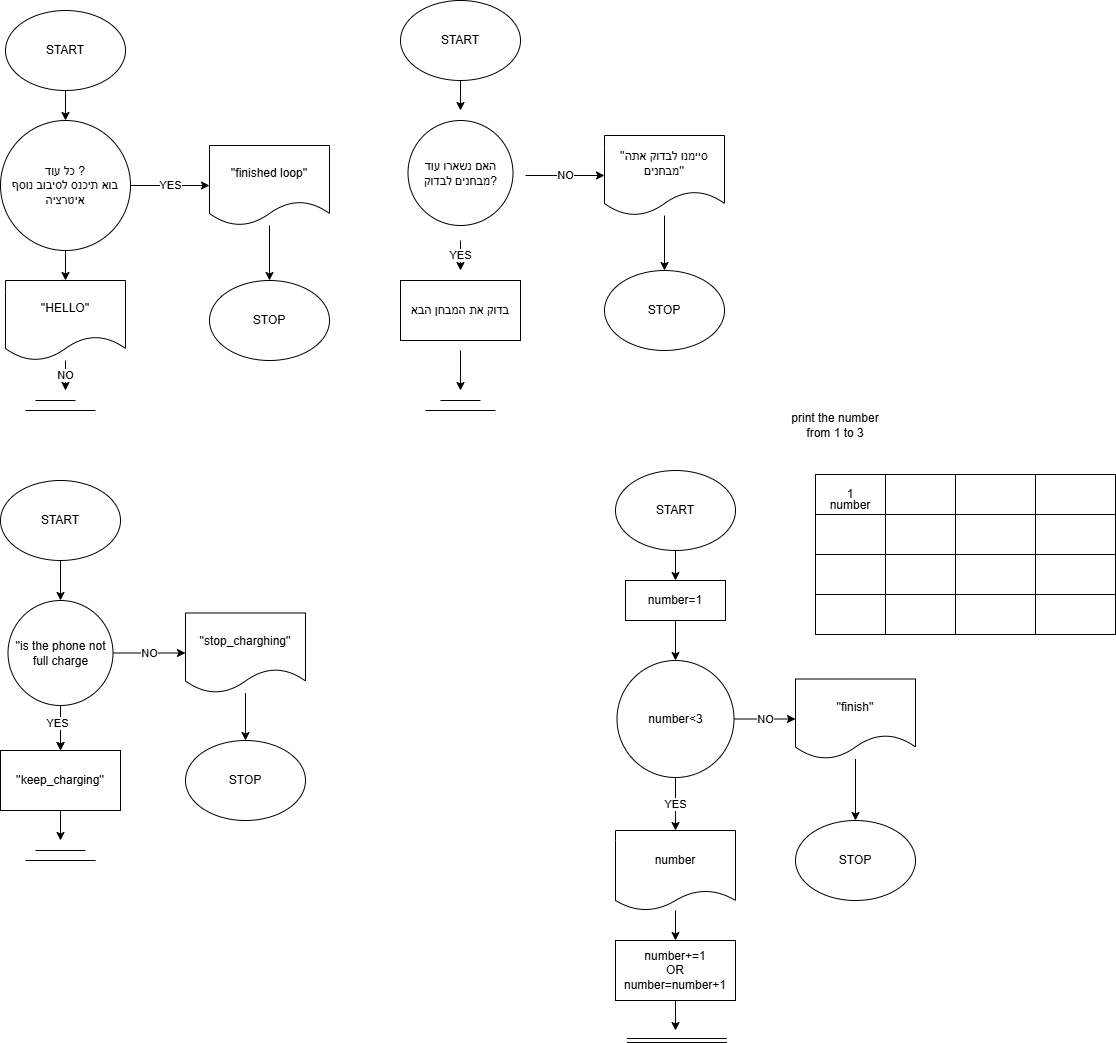

The diagram above was exported from draw.io. Its source (the exported page's mxGraphModel, read from the mxfile embedded in the PNG):
<mxGraphModel dx="1033" dy="562" grid="1" gridSize="10" guides="1" tooltips="1" connect="1" arrows="1" fold="1" page="1" pageScale="1" pageWidth="827" pageHeight="1169" math="0" shadow="0">
  <root>
    <mxCell id="0" />
    <mxCell id="1" parent="0" />
    <mxCell id="k0dueOkWAl11xoqb1AJZ-1" parent="1" style="ellipse;whiteSpace=wrap;html=1;" value="STOP" vertex="1">
      <mxGeometry height="80" width="120" x="354" y="310" as="geometry" />
    </mxCell>
    <mxCell id="k0dueOkWAl11xoqb1AJZ-8" edge="1" parent="1" source="k0dueOkWAl11xoqb1AJZ-2" style="edgeStyle=orthogonalEdgeStyle;rounded=0;orthogonalLoop=1;jettySize=auto;html=1;" target="k0dueOkWAl11xoqb1AJZ-7" value="">
      <mxGeometry relative="1" as="geometry" />
    </mxCell>
    <mxCell id="k0dueOkWAl11xoqb1AJZ-2" parent="1" style="ellipse;whiteSpace=wrap;html=1;" value="START" vertex="1">
      <mxGeometry height="80" width="120" x="150" y="40" as="geometry" />
    </mxCell>
    <mxCell id="k0dueOkWAl11xoqb1AJZ-10" edge="1" parent="1" source="k0dueOkWAl11xoqb1AJZ-7" style="edgeStyle=orthogonalEdgeStyle;rounded=0;orthogonalLoop=1;jettySize=auto;html=1;" target="k0dueOkWAl11xoqb1AJZ-9" value="">
      <mxGeometry relative="1" as="geometry" />
    </mxCell>
    <mxCell id="k0dueOkWAl11xoqb1AJZ-16" edge="1" parent="1" source="k0dueOkWAl11xoqb1AJZ-7" style="edgeStyle=orthogonalEdgeStyle;rounded=0;orthogonalLoop=1;jettySize=auto;html=1;" target="k0dueOkWAl11xoqb1AJZ-15" value="YES">
      <mxGeometry relative="1" as="geometry" />
    </mxCell>
    <mxCell id="k0dueOkWAl11xoqb1AJZ-7" parent="1" style="ellipse;whiteSpace=wrap;html=1;aspect=fixed;" value="כל עוד ?&lt;div&gt;בוא תיכנס לסיבוב נוסף&lt;/div&gt;&lt;div&gt;איטרציה&lt;/div&gt;" vertex="1">
      <mxGeometry height="130" width="130" x="145" y="150" as="geometry" />
    </mxCell>
    <mxCell id="k0dueOkWAl11xoqb1AJZ-14" edge="1" parent="1" source="k0dueOkWAl11xoqb1AJZ-9" style="edgeStyle=orthogonalEdgeStyle;rounded=0;orthogonalLoop=1;jettySize=auto;html=1;" value="NO">
      <mxGeometry relative="1" as="geometry">
        <mxPoint x="210" y="420" as="targetPoint" />
      </mxGeometry>
    </mxCell>
    <mxCell id="k0dueOkWAl11xoqb1AJZ-9" parent="1" style="shape=document;whiteSpace=wrap;html=1;boundedLbl=1;" value="''HELLO''" vertex="1">
      <mxGeometry height="80" width="120" x="150" y="310" as="geometry" />
    </mxCell>
    <mxCell id="k0dueOkWAl11xoqb1AJZ-11" edge="1" parent="1" style="endArrow=none;html=1;rounded=0;" value="">
      <mxGeometry height="50" relative="1" width="50" as="geometry">
        <mxPoint x="170" y="440" as="sourcePoint" />
        <mxPoint x="240" y="440" as="targetPoint" />
      </mxGeometry>
    </mxCell>
    <mxCell id="k0dueOkWAl11xoqb1AJZ-13" edge="1" parent="1" style="endArrow=none;html=1;rounded=0;" value="">
      <mxGeometry height="50" relative="1" width="50" as="geometry">
        <mxPoint x="180" y="430" as="sourcePoint" />
        <mxPoint x="220" y="430" as="targetPoint" />
      </mxGeometry>
    </mxCell>
    <mxCell id="k0dueOkWAl11xoqb1AJZ-17" edge="1" parent="1" source="k0dueOkWAl11xoqb1AJZ-15" style="edgeStyle=orthogonalEdgeStyle;rounded=0;orthogonalLoop=1;jettySize=auto;html=1;" target="k0dueOkWAl11xoqb1AJZ-1" value="">
      <mxGeometry relative="1" as="geometry" />
    </mxCell>
    <mxCell id="k0dueOkWAl11xoqb1AJZ-15" parent="1" style="shape=document;whiteSpace=wrap;html=1;boundedLbl=1;" value="''finished loop''" vertex="1">
      <mxGeometry height="80" width="120" x="354" y="175" as="geometry" />
    </mxCell>
    <mxCell id="k0dueOkWAl11xoqb1AJZ-18" parent="1" style="ellipse;whiteSpace=wrap;html=1;" value="STOP" vertex="1">
      <mxGeometry height="80" width="120" x="749" y="300" as="geometry" />
    </mxCell>
    <mxCell id="k0dueOkWAl11xoqb1AJZ-19" edge="1" parent="1" source="k0dueOkWAl11xoqb1AJZ-20" style="edgeStyle=orthogonalEdgeStyle;rounded=0;orthogonalLoop=1;jettySize=auto;html=1;" value="">
      <mxGeometry relative="1" as="geometry">
        <mxPoint x="605" y="140" as="targetPoint" />
      </mxGeometry>
    </mxCell>
    <mxCell id="k0dueOkWAl11xoqb1AJZ-20" parent="1" style="ellipse;whiteSpace=wrap;html=1;" value="START" vertex="1">
      <mxGeometry height="80" width="120" x="545" y="30" as="geometry" />
    </mxCell>
    <mxCell id="k0dueOkWAl11xoqb1AJZ-21" edge="1" parent="1" style="edgeStyle=orthogonalEdgeStyle;rounded=0;orthogonalLoop=1;jettySize=auto;html=1;" value="YES">
      <mxGeometry relative="1" as="geometry">
        <mxPoint x="605" y="270" as="sourcePoint" />
        <mxPoint x="605" y="300" as="targetPoint" />
      </mxGeometry>
    </mxCell>
    <mxCell id="k0dueOkWAl11xoqb1AJZ-22" edge="1" parent="1" style="edgeStyle=orthogonalEdgeStyle;rounded=0;orthogonalLoop=1;jettySize=auto;html=1;" target="k0dueOkWAl11xoqb1AJZ-29" value="NO">
      <mxGeometry relative="1" as="geometry">
        <mxPoint x="670" y="205" as="sourcePoint" />
      </mxGeometry>
    </mxCell>
    <mxCell id="k0dueOkWAl11xoqb1AJZ-31" edge="1" parent="1" style="edgeStyle=orthogonalEdgeStyle;rounded=0;orthogonalLoop=1;jettySize=auto;html=1;">
      <mxGeometry relative="1" as="geometry">
        <mxPoint x="605" y="380" as="sourcePoint" />
        <mxPoint x="605" y="420" as="targetPoint" />
      </mxGeometry>
    </mxCell>
    <mxCell id="k0dueOkWAl11xoqb1AJZ-26" edge="1" parent="1" style="endArrow=none;html=1;rounded=0;" value="">
      <mxGeometry height="50" relative="1" width="50" as="geometry">
        <mxPoint x="570" y="440" as="sourcePoint" />
        <mxPoint x="640" y="440" as="targetPoint" />
      </mxGeometry>
    </mxCell>
    <mxCell id="k0dueOkWAl11xoqb1AJZ-27" edge="1" parent="1" style="endArrow=none;html=1;rounded=0;" value="">
      <mxGeometry height="50" relative="1" width="50" as="geometry">
        <mxPoint x="585" y="430" as="sourcePoint" />
        <mxPoint x="625" y="430" as="targetPoint" />
      </mxGeometry>
    </mxCell>
    <mxCell id="k0dueOkWAl11xoqb1AJZ-28" edge="1" parent="1" source="k0dueOkWAl11xoqb1AJZ-29" style="edgeStyle=orthogonalEdgeStyle;rounded=0;orthogonalLoop=1;jettySize=auto;html=1;" target="k0dueOkWAl11xoqb1AJZ-18" value="">
      <mxGeometry relative="1" as="geometry" />
    </mxCell>
    <mxCell id="k0dueOkWAl11xoqb1AJZ-29" parent="1" style="shape=document;whiteSpace=wrap;html=1;boundedLbl=1;" value="''סיימנו לבדוק אתה מבחנים''" vertex="1">
      <mxGeometry height="80" width="120" x="749" y="165" as="geometry" />
    </mxCell>
    <mxCell id="k0dueOkWAl11xoqb1AJZ-32" parent="1" style="rounded=0;whiteSpace=wrap;html=1;" value="בדוק את המבחן הבא" vertex="1">
      <mxGeometry height="60" width="120" x="545" y="310" as="geometry" />
    </mxCell>
    <mxCell id="k0dueOkWAl11xoqb1AJZ-33" parent="1" style="ellipse;whiteSpace=wrap;html=1;aspect=fixed;" value="האם נשארו עוד מבחנים לבדוק?" vertex="1">
      <mxGeometry height="105" width="105" x="552.5" y="150" as="geometry" />
    </mxCell>
    <mxCell id="k0dueOkWAl11xoqb1AJZ-36" edge="1" parent="1" source="k0dueOkWAl11xoqb1AJZ-34" style="edgeStyle=orthogonalEdgeStyle;rounded=0;orthogonalLoop=1;jettySize=auto;html=1;" target="k0dueOkWAl11xoqb1AJZ-35" value="">
      <mxGeometry relative="1" as="geometry" />
    </mxCell>
    <mxCell id="k0dueOkWAl11xoqb1AJZ-34" parent="1" style="ellipse;whiteSpace=wrap;html=1;" value="START" vertex="1">
      <mxGeometry height="80" width="120" x="145" y="510" as="geometry" />
    </mxCell>
    <mxCell id="k0dueOkWAl11xoqb1AJZ-38" edge="1" parent="1" source="k0dueOkWAl11xoqb1AJZ-35" style="edgeStyle=orthogonalEdgeStyle;rounded=0;orthogonalLoop=1;jettySize=auto;html=1;" target="k0dueOkWAl11xoqb1AJZ-37" value="">
      <mxGeometry relative="1" as="geometry" />
    </mxCell>
    <mxCell id="k0dueOkWAl11xoqb1AJZ-40" edge="1" parent="1" source="k0dueOkWAl11xoqb1AJZ-35" style="edgeStyle=orthogonalEdgeStyle;rounded=0;orthogonalLoop=1;jettySize=auto;html=1;" target="k0dueOkWAl11xoqb1AJZ-39" value="NO">
      <mxGeometry relative="1" as="geometry" />
    </mxCell>
    <mxCell id="k0dueOkWAl11xoqb1AJZ-46" edge="1" parent="1" source="k0dueOkWAl11xoqb1AJZ-35" style="edgeStyle=orthogonalEdgeStyle;rounded=0;orthogonalLoop=1;jettySize=auto;html=1;" target="k0dueOkWAl11xoqb1AJZ-37" value="">
      <mxGeometry relative="1" as="geometry" />
    </mxCell>
    <mxCell id="k0dueOkWAl11xoqb1AJZ-47" connectable="0" parent="k0dueOkWAl11xoqb1AJZ-46" style="edgeLabel;html=1;align=center;verticalAlign=middle;resizable=0;points=[];" value="YES" vertex="1">
      <mxGeometry relative="1" x="-0.2533" y="-4" as="geometry">
        <mxPoint as="offset" />
      </mxGeometry>
    </mxCell>
    <mxCell id="k0dueOkWAl11xoqb1AJZ-35" parent="1" style="ellipse;whiteSpace=wrap;html=1;aspect=fixed;" value="''is the phone not full charge" vertex="1">
      <mxGeometry height="105" width="105" x="152.5" y="630" as="geometry" />
    </mxCell>
    <mxCell id="k0dueOkWAl11xoqb1AJZ-43" edge="1" parent="1" source="k0dueOkWAl11xoqb1AJZ-37" style="edgeStyle=orthogonalEdgeStyle;rounded=0;orthogonalLoop=1;jettySize=auto;html=1;">
      <mxGeometry relative="1" as="geometry">
        <mxPoint x="205" y="870" as="targetPoint" />
      </mxGeometry>
    </mxCell>
    <mxCell id="k0dueOkWAl11xoqb1AJZ-37" parent="1" style="rounded=0;whiteSpace=wrap;html=1;" value="''keep_charging''" vertex="1">
      <mxGeometry height="60" width="120" x="145" y="780" as="geometry" />
    </mxCell>
    <mxCell id="k0dueOkWAl11xoqb1AJZ-45" edge="1" parent="1" source="k0dueOkWAl11xoqb1AJZ-39" style="edgeStyle=orthogonalEdgeStyle;rounded=0;orthogonalLoop=1;jettySize=auto;html=1;" target="k0dueOkWAl11xoqb1AJZ-44" value="">
      <mxGeometry relative="1" as="geometry" />
    </mxCell>
    <mxCell id="k0dueOkWAl11xoqb1AJZ-39" parent="1" style="shape=document;whiteSpace=wrap;html=1;boundedLbl=1;" value="''stop_charghing''" vertex="1">
      <mxGeometry height="80" width="120" x="330" y="642.5" as="geometry" />
    </mxCell>
    <mxCell id="k0dueOkWAl11xoqb1AJZ-41" edge="1" parent="1" style="endArrow=none;html=1;rounded=0;" value="">
      <mxGeometry height="50" relative="1" width="50" as="geometry">
        <mxPoint x="170" y="890" as="sourcePoint" />
        <mxPoint x="240" y="890" as="targetPoint" />
      </mxGeometry>
    </mxCell>
    <mxCell id="k0dueOkWAl11xoqb1AJZ-42" edge="1" parent="1" style="endArrow=none;html=1;rounded=0;" value="">
      <mxGeometry height="50" relative="1" width="50" as="geometry">
        <mxPoint x="180" y="880" as="sourcePoint" />
        <mxPoint x="230" y="880" as="targetPoint" />
      </mxGeometry>
    </mxCell>
    <mxCell id="k0dueOkWAl11xoqb1AJZ-44" parent="1" style="ellipse;whiteSpace=wrap;html=1;" value="STOP" vertex="1">
      <mxGeometry height="80" width="120" x="330" y="770" as="geometry" />
    </mxCell>
    <mxCell id="k0dueOkWAl11xoqb1AJZ-78" edge="1" parent="1" source="k0dueOkWAl11xoqb1AJZ-50" style="edgeStyle=orthogonalEdgeStyle;rounded=0;orthogonalLoop=1;jettySize=auto;html=1;" target="k0dueOkWAl11xoqb1AJZ-77" value="">
      <mxGeometry relative="1" as="geometry" />
    </mxCell>
    <mxCell id="k0dueOkWAl11xoqb1AJZ-50" parent="1" style="ellipse;whiteSpace=wrap;html=1;" value="START" vertex="1">
      <mxGeometry height="80" width="120" x="760" y="500" as="geometry" />
    </mxCell>
    <mxCell id="k0dueOkWAl11xoqb1AJZ-55" parent="1" style="rounded=0;whiteSpace=wrap;html=1;" value="" vertex="1">
      <mxGeometry height="46" width="70" x="1030" y="504" as="geometry" />
    </mxCell>
    <mxCell id="k0dueOkWAl11xoqb1AJZ-56" parent="1" style="rounded=0;whiteSpace=wrap;html=1;" value="" vertex="1">
      <mxGeometry height="40" width="80" x="1180" y="504" as="geometry" />
    </mxCell>
    <mxCell id="k0dueOkWAl11xoqb1AJZ-57" parent="1" style="rounded=0;whiteSpace=wrap;html=1;" value="" vertex="1">
      <mxGeometry height="40" width="80" x="1100" y="504" as="geometry" />
    </mxCell>
    <mxCell id="k0dueOkWAl11xoqb1AJZ-58" parent="1" style="rounded=0;whiteSpace=wrap;html=1;" value="1" vertex="1">
      <mxGeometry height="40" width="70" x="960" y="504" as="geometry" />
    </mxCell>
    <mxCell id="k0dueOkWAl11xoqb1AJZ-60" parent="1" style="rounded=0;whiteSpace=wrap;html=1;" value="" vertex="1">
      <mxGeometry height="40" width="70" x="1030" y="544" as="geometry" />
    </mxCell>
    <mxCell id="k0dueOkWAl11xoqb1AJZ-61" parent="1" style="rounded=0;whiteSpace=wrap;html=1;" value="" vertex="1">
      <mxGeometry height="40" width="80" x="1180" y="544" as="geometry" />
    </mxCell>
    <mxCell id="k0dueOkWAl11xoqb1AJZ-62" parent="1" style="rounded=0;whiteSpace=wrap;html=1;" value="" vertex="1">
      <mxGeometry height="40" width="80" x="1100" y="544" as="geometry" />
    </mxCell>
    <mxCell id="k0dueOkWAl11xoqb1AJZ-63" parent="1" style="rounded=0;whiteSpace=wrap;html=1;" value="" vertex="1">
      <mxGeometry height="40" width="70" x="960" y="544" as="geometry" />
    </mxCell>
    <mxCell id="k0dueOkWAl11xoqb1AJZ-65" parent="1" style="rounded=0;whiteSpace=wrap;html=1;" value="" vertex="1">
      <mxGeometry height="40" width="70" x="1030" y="584" as="geometry" />
    </mxCell>
    <mxCell id="k0dueOkWAl11xoqb1AJZ-66" parent="1" style="rounded=0;whiteSpace=wrap;html=1;" value="" vertex="1">
      <mxGeometry height="40" width="80" x="1180" y="584" as="geometry" />
    </mxCell>
    <mxCell id="k0dueOkWAl11xoqb1AJZ-67" parent="1" style="rounded=0;whiteSpace=wrap;html=1;" value="" vertex="1">
      <mxGeometry height="40" width="80" x="1100" y="584" as="geometry" />
    </mxCell>
    <mxCell id="k0dueOkWAl11xoqb1AJZ-68" parent="1" style="rounded=0;whiteSpace=wrap;html=1;" value="" vertex="1">
      <mxGeometry height="40" width="70" x="960" y="584" as="geometry" />
    </mxCell>
    <mxCell id="k0dueOkWAl11xoqb1AJZ-70" parent="1" style="rounded=0;whiteSpace=wrap;html=1;" value="" vertex="1">
      <mxGeometry height="40" width="70" x="1030" y="624" as="geometry" />
    </mxCell>
    <mxCell id="k0dueOkWAl11xoqb1AJZ-71" parent="1" style="rounded=0;whiteSpace=wrap;html=1;" value="" vertex="1">
      <mxGeometry height="40" width="80" x="1180" y="624" as="geometry" />
    </mxCell>
    <mxCell id="k0dueOkWAl11xoqb1AJZ-72" parent="1" style="rounded=0;whiteSpace=wrap;html=1;" value="" vertex="1">
      <mxGeometry height="40" width="80" x="1100" y="624" as="geometry" />
    </mxCell>
    <mxCell id="k0dueOkWAl11xoqb1AJZ-73" parent="1" style="rounded=0;whiteSpace=wrap;html=1;" value="" vertex="1">
      <mxGeometry height="40" width="70" x="960" y="624" as="geometry" />
    </mxCell>
    <mxCell id="k0dueOkWAl11xoqb1AJZ-75" parent="1" style="text;html=1;whiteSpace=wrap;strokeColor=none;fillColor=none;align=center;verticalAlign=middle;rounded=0;" value="number" vertex="1">
      <mxGeometry height="30" width="60" x="965" y="520" as="geometry" />
    </mxCell>
    <mxCell id="k0dueOkWAl11xoqb1AJZ-80" edge="1" parent="1" source="k0dueOkWAl11xoqb1AJZ-77" style="edgeStyle=orthogonalEdgeStyle;rounded=0;orthogonalLoop=1;jettySize=auto;html=1;" target="k0dueOkWAl11xoqb1AJZ-79" value="">
      <mxGeometry relative="1" as="geometry" />
    </mxCell>
    <mxCell id="k0dueOkWAl11xoqb1AJZ-77" parent="1" style="rounded=0;whiteSpace=wrap;html=1;" value="number=1" vertex="1">
      <mxGeometry height="40" width="100" x="770" y="610" as="geometry" />
    </mxCell>
    <mxCell id="k0dueOkWAl11xoqb1AJZ-82" edge="1" parent="1" source="k0dueOkWAl11xoqb1AJZ-79" style="edgeStyle=orthogonalEdgeStyle;rounded=0;orthogonalLoop=1;jettySize=auto;html=1;" target="k0dueOkWAl11xoqb1AJZ-81" value="YES">
      <mxGeometry relative="1" as="geometry" />
    </mxCell>
    <mxCell id="k0dueOkWAl11xoqb1AJZ-84" edge="1" parent="1" source="k0dueOkWAl11xoqb1AJZ-79" style="edgeStyle=orthogonalEdgeStyle;rounded=0;orthogonalLoop=1;jettySize=auto;html=1;" target="k0dueOkWAl11xoqb1AJZ-83" value="NO">
      <mxGeometry relative="1" as="geometry" />
    </mxCell>
    <mxCell id="k0dueOkWAl11xoqb1AJZ-79" parent="1" style="ellipse;whiteSpace=wrap;html=1;aspect=fixed;" value="number&amp;lt;3" vertex="1">
      <mxGeometry height="117" width="117" x="761.5" y="690" as="geometry" />
    </mxCell>
    <mxCell id="k0dueOkWAl11xoqb1AJZ-89" edge="1" parent="1" source="k0dueOkWAl11xoqb1AJZ-81" style="edgeStyle=orthogonalEdgeStyle;rounded=0;orthogonalLoop=1;jettySize=auto;html=1;" target="k0dueOkWAl11xoqb1AJZ-87" value="">
      <mxGeometry relative="1" as="geometry" />
    </mxCell>
    <mxCell id="k0dueOkWAl11xoqb1AJZ-81" parent="1" style="shape=document;whiteSpace=wrap;html=1;boundedLbl=1;size=0.25;" value="number" vertex="1">
      <mxGeometry height="80" width="120" x="760" y="860" as="geometry" />
    </mxCell>
    <mxCell id="k0dueOkWAl11xoqb1AJZ-86" edge="1" parent="1" source="k0dueOkWAl11xoqb1AJZ-83" style="edgeStyle=orthogonalEdgeStyle;rounded=0;orthogonalLoop=1;jettySize=auto;html=1;" target="k0dueOkWAl11xoqb1AJZ-85" value="">
      <mxGeometry relative="1" as="geometry" />
    </mxCell>
    <mxCell id="k0dueOkWAl11xoqb1AJZ-83" parent="1" style="shape=document;whiteSpace=wrap;html=1;boundedLbl=1;" value="''finish''" vertex="1">
      <mxGeometry height="80" width="120" x="940" y="708.5" as="geometry" />
    </mxCell>
    <mxCell id="k0dueOkWAl11xoqb1AJZ-85" parent="1" style="ellipse;whiteSpace=wrap;html=1;" value="STOP" vertex="1">
      <mxGeometry height="80" width="120" x="940" y="850" as="geometry" />
    </mxCell>
    <mxCell id="k0dueOkWAl11xoqb1AJZ-90" edge="1" parent="1" source="k0dueOkWAl11xoqb1AJZ-87" style="edgeStyle=orthogonalEdgeStyle;rounded=0;orthogonalLoop=1;jettySize=auto;html=1;">
      <mxGeometry relative="1" as="geometry">
        <mxPoint x="820" y="1060" as="targetPoint" />
      </mxGeometry>
    </mxCell>
    <mxCell id="k0dueOkWAl11xoqb1AJZ-87" parent="1" style="rounded=0;whiteSpace=wrap;html=1;" value="number+=1&lt;div&gt;OR&lt;/div&gt;&lt;div&gt;number=number+1&lt;/div&gt;" vertex="1">
      <mxGeometry height="60" width="120" x="760" y="970" as="geometry" />
    </mxCell>
    <mxCell id="k0dueOkWAl11xoqb1AJZ-88" edge="1" parent="1" style="shape=link;html=1;rounded=0;" value="">
      <mxGeometry relative="1" width="100" as="geometry">
        <mxPoint x="771.5" y="1070" as="sourcePoint" />
        <mxPoint x="871.5" y="1070" as="targetPoint" />
      </mxGeometry>
    </mxCell>
    <mxCell id="k0dueOkWAl11xoqb1AJZ-91" parent="1" style="text;html=1;whiteSpace=wrap;strokeColor=none;fillColor=none;align=center;verticalAlign=middle;rounded=0;" value="print the number from 1 to 3" vertex="1">
      <mxGeometry height="30" width="100" x="930" y="440" as="geometry" />
    </mxCell>
  </root>
</mxGraphModel>